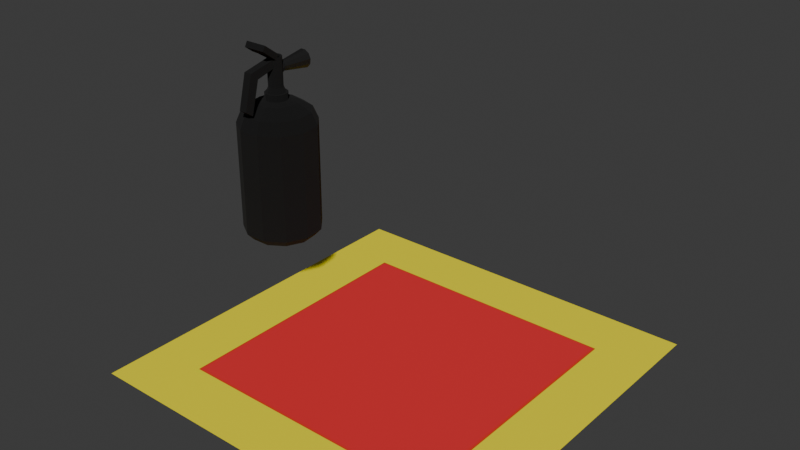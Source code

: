 # Source: Extintor.blend  (saved by Blender 5.1.29; exported with 4.5.12 LTS)
import bpy
from mathutils import Matrix  # noqa: F401  (used for matrix-valued properties, if any)

bpy.ops.wm.read_factory_settings(use_empty=True)
scene = bpy.context.scene
scene.name = 'Scene'

# ---- collections
col_collection = bpy.data.collections.new('Collection'); scene.collection.children.link(col_collection)

# ---- images (referenced by path relative to the original .blend; pixels are not part of the script)
import os
ASSET_DIR = os.environ.get("B2B_ASSET_DIR", "")  # directory of the original .blend (textures are referenced by path, not embedded)
HERE = os.path.dirname(os.path.abspath(__file__))  # packed textures are extracted next to this script under _unpacked/

def load_image(name, relpath, width, height, colorspace="sRGB"):
    """Load a texture the original file referenced (path relative to the .blend, or extracted next to this script)."""
    p = next((c for c in (os.path.join(HERE, relpath), os.path.join(ASSET_DIR, relpath)) if relpath and os.path.exists(c)), "")
    if p:
        img = bpy.data.images.load(p, check_existing=True)
        img.name = name
    else:  # same state as the original file: an image datablock whose file is absent (Cycles renders it pink)
        img = bpy.data.images.new(name, width, height)
        img.source = "FILE"
        img.filepath = "//" + (relpath or name)
    img.colorspace_settings.name = colorspace
    return img
img_extintor = load_image('Extintor', '_unpacked/Extintor.eebb1b2e.png', 1024, 1024, 'sRGB')
img_quadrado_distanciamento_jpg = load_image('quadrado_Distanciamento.jpg', '_unpacked/quadrado_Distanciamento.c6aaed5a.jpg', 1018, 1018, 'sRGB')

# ---- materials (node trees are filled in below, after node groups)
mat_extintor = bpy.data.materials.new('Extintor')
mat_contorno = bpy.data.materials.new('Contorno')
mat_contorno.use_backface_culling = True
mat_contorno.use_backface_culling_shadow = True
mat_empunhadura = bpy.data.materials.new('Empunhadura')
mat_piso = bpy.data.materials.new('Piso')

# ---- material node trees
mat_extintor.use_nodes = True; mat_extintor.node_tree.nodes.clear()
_N = mat_extintor.node_tree.nodes; _L = mat_extintor.node_tree.links
n0 = _N.new('ShaderNodeBsdfPrincipled'); n0.name = 'Principled BSDF'; n0.location = (-200, 100)
n0.inputs[2].default_value = 0.1308
n1 = _N.new('ShaderNodeOutputMaterial'); n1.name = 'Material Output'; n1.location = (200, 100)
n2 = _N.new('ShaderNodeTexImage'); n2.name = 'Image Texture'; n2.location = (-537, 65)
n2.image = img_extintor
_L.new(n0.outputs[0], n1.inputs[0])
_L.new(n2.outputs[0], n0.inputs[0])
n1.is_active_output = True
mat_contorno.use_nodes = True; mat_contorno.node_tree.nodes.clear()
_N = mat_contorno.node_tree.nodes; _L = mat_contorno.node_tree.links
n0 = _N.new('ShaderNodeBsdfPrincipled'); n0.name = 'Principled BSDF'; n0.location = (-200, 100)
n0.inputs[0].default_value = (0.0, 0.0, 0.0, 1.0)
n0.inputs[2].default_value = 1.0
n1 = _N.new('ShaderNodeOutputMaterial'); n1.name = 'Material Output'; n1.location = (200, 100)
_L.new(n0.outputs[0], n1.inputs[0])
n1.is_active_output = True
mat_empunhadura.use_nodes = True; mat_empunhadura.node_tree.nodes.clear()
_N = mat_empunhadura.node_tree.nodes; _L = mat_empunhadura.node_tree.links
n0 = _N.new('ShaderNodeBsdfPrincipled'); n0.name = 'Principled BSDF'; n0.location = (-200, 100)
n0.inputs[0].default_value = (0.009255, 0.009255, 0.009255, 1.0)
n1 = _N.new('ShaderNodeOutputMaterial'); n1.name = 'Material Output'; n1.location = (200, 100)
_L.new(n0.outputs[0], n1.inputs[0])
n1.is_active_output = True
mat_piso.use_nodes = True; mat_piso.node_tree.nodes.clear()
_N = mat_piso.node_tree.nodes; _L = mat_piso.node_tree.links
n0 = _N.new('ShaderNodeBsdfPrincipled'); n0.name = 'Principled BSDF'; n0.location = (-200, 100)
n1 = _N.new('ShaderNodeOutputMaterial'); n1.name = 'Material Output'; n1.location = (200, 100)
n2 = _N.new('ShaderNodeTexImage'); n2.name = 'Image Texture'; n2.location = (-569, 46)
n2.image = img_quadrado_distanciamento_jpg
_L.new(n0.outputs[0], n1.inputs[0])
_L.new(n2.outputs[0], n0.inputs[0])
n1.is_active_output = True

# ---- world
world_world = bpy.data.worlds.new('World'); scene.world = world_world
world_world.use_nodes = True; world_world.node_tree.nodes.clear()
_N = world_world.node_tree.nodes; _L = world_world.node_tree.links
n0 = _N.new('ShaderNodeOutputWorld'); n0.name = 'World Output'; n0.location = (200, 100)
n1 = _N.new('ShaderNodeBackground'); n1.name = 'Background'; n1.location = (-200, 100)
n1.inputs[0].default_value = (0.05088, 0.05088, 0.05088, 1.0)
_L.new(n1.outputs[0], n0.inputs[0])
n0.is_active_output = True
world_world.color = (0.05088, 0.05088, 0.05088)
world_world.sun_shadow_jitter_overblur = 0.0

# ---- meshes
me_cylinder_001 = bpy.data.meshes.new('Cylinder.001')
me_cylinder_001.from_pydata([(-0.9096, 0.4154, -0.8789), (-0.9898, -0.1423, -0.8789), (-0.7557, -0.6549, -0.8789), (-0.2817, -0.9595, -0.8789), (0.2817, -0.9595, -0.8789), (0.7557, -0.6549, -0.8789), (0.9898, -0.1423, -0.8789), (0.9096, 0.4154, -0.8789), (-0.5406, 0.8413, -0.8789), (0.5406, 0.8413, -0.8789), (0.0, 1.0, -0.8789), (1.489e-07, 0.2691, 0.7433), (0.0, 1.0, 0.4626), (1.49e-08, 0.5263, 0.7057), (3.725e-09, 0.8731, 0.6029), (0.1455, 0.2264, 0.7433), (0.5406, 0.8413, 0.4626), (0.2845, 0.4427, 0.7057), (0.472, 0.7345, 0.6029), (0.2448, 0.1118, 0.7433), (0.9096, 0.4154, 0.4626), (0.4787, 0.2186, 0.7057), (0.7942, 0.3627, 0.6029), (0.2664, -0.0383, 0.7433), (0.9898, -0.1423, 0.4626), (0.5209, -0.07489, 0.7057), (0.8642, -0.1242, 0.6029), (0.2034, -0.1763, 0.7433), (0.7557, -0.6549, 0.4626), (0.3977, -0.3446, 0.7057), (0.6598, -0.5717, 0.6029), (0.07583, -0.2582, 0.7433), (0.2817, -0.9595, 0.4626), (0.1483, -0.5049, 0.7057), (0.246, -0.8377, 0.6029), (-0.07583, -0.2582, 0.7433), (-0.2817, -0.9595, 0.4626), (-0.1483, -0.5049, 0.7057), (-0.246, -0.8377, 0.6029), (-0.2034, -0.1762, 0.7433), (-0.7557, -0.6549, 0.4626), (-0.3977, -0.3446, 0.7057), (-0.6598, -0.5717, 0.6029), (-0.2664, -0.0383, 0.7433), (-0.9898, -0.1423, 0.4626), (-0.5209, -0.07489, 0.7057), (-0.8642, -0.1242, 0.6029), (-0.2448, 0.1118, 0.7433), (-0.9096, 0.4154, 0.4626), (-0.4787, 0.2186, 0.7057), (-0.7942, 0.3627, 0.6029), (-0.1455, 0.2264, 0.7433), (-0.5406, 0.8413, 0.4626), (-0.2845, 0.4427, 0.7057), (-0.472, 0.7345, 0.6029), (5.532e-09, 0.5708, -1.0), (0.0, 0.8396, -0.9553), (0.4539, 0.7063, -0.9553), (0.3086, 0.4802, -1.0), (0.7637, 0.3488, -0.9553), (0.5192, 0.2371, -1.0), (0.831, -0.1195, -0.9553), (0.565, -0.08123, -1.0), (0.6345, -0.5498, -0.9553), (0.4314, -0.3738, -1.0), (0.2365, -0.8056, -0.9553), (0.1608, -0.5477, -1.0), (-0.2365, -0.8056, -0.9553), (-0.1608, -0.5477, -1.0), (-0.6345, -0.5498, -0.9553), (-0.4314, -0.3738, -1.0), (-0.831, -0.1195, -0.9553), (-0.565, -0.08123, -1.0), (-0.7637, 0.3488, -0.9553), (-0.5192, 0.2371, -1.0), (-0.3086, 0.4802, -1.0), (-0.4539, 0.7063, -0.9553), (1.551e-07, 0.2691, 0.8332), (0.1455, 0.2264, 0.8332), (0.2448, 0.1118, 0.8332), (0.2664, -0.0383, 0.8332), (0.2034, -0.1763, 0.8332), (0.07583, -0.2582, 0.8332), (-0.07583, -0.2582, 0.8332), (-0.2034, -0.1762, 0.8332), (-0.2664, -0.0383, 0.8332), (-0.2448, 0.1118, 0.8332), (-0.1455, 0.2264, 0.8332)], [], [(16, 12, 14, 18), (18, 14, 13, 17), (17, 13, 11, 15), (20, 16, 18, 22), (22, 18, 17, 21), (21, 17, 15, 19), (24, 20, 22, 26), (26, 22, 21, 25), (25, 21, 19, 23), (28, 24, 26, 30), (30, 26, 25, 29), (29, 25, 23, 27), (32, 28, 30, 34), (34, 30, 29, 33), (33, 29, 27, 31), (36, 32, 34, 38), (38, 34, 33, 37), (37, 33, 31, 35), (40, 36, 38, 42), (42, 38, 37, 41), (41, 37, 35, 39), (44, 40, 42, 46), (46, 42, 41, 45), (45, 41, 39, 43), (48, 44, 46, 50), (50, 46, 45, 49), (49, 45, 43, 47), (52, 48, 50, 54), (54, 50, 49, 53), (53, 49, 47, 51), (12, 52, 54, 14), (14, 54, 53, 13), (13, 53, 51, 11), (15, 11, 77, 78), (10, 12, 16, 9), (8, 52, 12, 10), (9, 16, 20, 7), (7, 20, 24, 6), (6, 24, 28, 5), (5, 28, 32, 4), (4, 32, 36, 3), (3, 36, 40, 2), (2, 40, 44, 1), (1, 44, 48, 0), (0, 48, 52, 8), (56, 57, 58, 55), (57, 59, 60, 58), (59, 61, 62, 60), (61, 63, 64, 62), (63, 65, 66, 64), (65, 67, 68, 66), (67, 69, 70, 68), (69, 71, 72, 70), (71, 73, 74, 72), (73, 76, 75, 74), (76, 56, 55, 75), (55, 58, 60, 62, 64, 66, 68, 70, 72, 74, 75), (56, 10, 9, 57), (76, 8, 10, 56), (57, 9, 7, 59), (59, 7, 6, 61), (61, 6, 5, 63), (63, 5, 4, 65), (65, 4, 3, 67), (67, 3, 2, 69), (69, 2, 1, 71), (71, 1, 0, 73), (73, 0, 8, 76), (19, 15, 78, 79), (23, 19, 79, 80), (27, 23, 80, 81), (31, 27, 81, 82), (35, 31, 82, 83), (39, 35, 83, 84), (43, 39, 84, 85), (47, 43, 85, 86), (51, 47, 86, 87), (11, 51, 87, 77), (77, 87, 86, 85, 84, 83, 82, 81, 80, 79, 78)])
_uv = me_cylinder_001.uv_layers.new(name='UVMap')
_uv.uv.foreach_set('vector', [0.9091, 0.7727, 1.0, 0.7727, 0.9942, 1.0, 0.9091, 1.0, 0.3784, 0.4499, 0.25, 0.4876, 0.25, 0.3763, 0.3183, 0.3563, 0.3183, 0.3563, 0.25, 0.3763, 0.25, 0.2626, 0.2568, 0.2606, 0.8182, 0.7727, 0.9091, 0.7727, 0.9091, 1.0, 0.8182, 1.0, 0.4661, 0.3487, 0.3784, 0.4499, 0.3183, 0.3563, 0.3649, 0.3025, 0.3649, 0.3025, 0.3183, 0.3563, 0.2568, 0.2606, 0.2615, 0.2552, 0.7273, 0.7727, 0.8182, 0.7727, 0.8182, 1.0, 0.7273, 1.0, 0.4852, 0.2162, 0.4661, 0.3487, 0.3649, 0.3025, 0.375, 0.232, 0.375, 0.232, 0.3649, 0.3025, 0.2615, 0.2552, 0.2625, 0.2482, 0.6364, 0.7727, 0.7273, 0.7727, 0.7273, 1.0, 0.6364, 1.0, 0.4296, 0.09442, 0.4852, 0.2162, 0.375, 0.232, 0.3455, 0.1673, 0.3455, 0.1673, 0.375, 0.232, 0.2625, 0.2482, 0.2595, 0.2417, 0.5455, 0.7727, 0.6364, 0.7727, 0.6364, 1.0, 0.5455, 1.0, 0.3169, 0.02204, 0.4296, 0.09442, 0.3455, 0.1673, 0.2856, 0.1288, 0.2856, 0.1288, 0.3455, 0.1673, 0.2595, 0.2417, 0.2536, 0.2379, 0.4545, 0.7727, 0.5455, 0.7727, 0.5455, 1.0, 0.4545, 1.0, 0.1831, 0.02204, 0.3169, 0.02204, 0.2856, 0.1288, 0.2144, 0.1288, 0.2144, 0.1288, 0.2856, 0.1288, 0.2536, 0.2379, 0.2464, 0.2379, 0.3636, 0.7727, 0.4545, 0.7727, 0.4545, 1.0, 0.3636, 1.0, 0.07045, 0.09442, 0.1831, 0.02204, 0.2144, 0.1288, 0.1545, 0.1673, 0.1545, 0.1673, 0.2144, 0.1288, 0.2464, 0.2379, 0.2405, 0.2417, 0.2727, 0.7727, 0.3636, 0.7727, 0.3636, 1.0, 0.2727, 1.0, 0.01484, 0.2162, 0.07045, 0.09442, 0.1545, 0.1673, 0.125, 0.232, 0.125, 0.232, 0.1545, 0.1673, 0.2405, 0.2417, 0.2375, 0.2482, 0.1818, 0.7727, 0.2727, 0.7727, 0.2727, 1.0, 0.1818, 1.0, 0.03389, 0.3487, 0.01484, 0.2162, 0.125, 0.232, 0.1351, 0.3025, 0.1351, 0.3025, 0.125, 0.232, 0.2375, 0.2482, 0.2385, 0.2552, 0.09091, 0.7727, 0.1818, 0.7727, 0.1818, 1.0, 0.09091, 1.0, 0.1216, 0.4499, 0.03389, 0.3487, 0.1351, 0.3025, 0.1817, 0.3563, 0.1817, 0.3563, 0.1351, 0.3025, 0.2385, 0.2552, 0.2432, 0.2606, -1.788e-07, 0.7727, 0.09091, 0.7727, 0.09091, 1.0, 0.00577, 1.0, 0.25, 0.4876, 0.1216, 0.4499, 0.1817, 0.3563, 0.25, 0.3763, 0.25, 0.3763, 0.1817, 0.3563, 0.2432, 0.2606, 0.25, 0.2626, 0.2568, 0.2606, 0.25, 0.2626, 0.25, 0.2626, 0.2568, 0.2606, 1.0, 0.513, 1.0, 0.7727, 0.9091, 0.7727, 0.9091, 0.513, 0.09091, 0.513, 0.09091, 0.7727, -1.788e-07, 0.7727, -1.788e-07, 0.513, 0.9091, 0.513, 0.9091, 0.7727, 0.8182, 0.7727, 0.8182, 0.513, 0.8182, 0.513, 0.8182, 0.7727, 0.7273, 0.7727, 0.7273, 0.513, 0.7273, 0.513, 0.7273, 0.7727, 0.6364, 0.7727, 0.6364, 0.513, 0.6364, 0.513, 0.6364, 0.7727, 0.5455, 0.7727, 0.5455, 0.513, 0.5455, 0.513, 0.5455, 0.7727, 0.4545, 0.7727, 0.4545, 0.513, 0.4545, 0.513, 0.4545, 0.7727, 0.3636, 0.7727, 0.3636, 0.513, 0.3636, 0.513, 0.3636, 0.7727, 0.2727, 0.7727, 0.2727, 0.513, 0.2727, 0.513, 0.2727, 0.7727, 0.1818, 0.7727, 0.1818, 0.513, 0.1818, 0.513, 0.1818, 0.7727, 0.09091, 0.7727, 0.09091, 0.513, 1.0, 0.5061, 0.9091, 0.5061, 0.9091, 0.5, 0.9984, 0.5, 0.9091, 0.5061, 0.8182, 0.5061, 0.8182, 0.5, 0.9091, 0.5, 0.8182, 0.5061, 0.7273, 0.5061, 0.7273, 0.5, 0.8182, 0.5, 0.7273, 0.5061, 0.6364, 0.5061, 0.6364, 0.5, 0.7273, 0.5, 0.6364, 0.5061, 0.5455, 0.5061, 0.5455, 0.5, 0.6364, 0.5, 0.5455, 0.5061, 0.4545, 0.5061, 0.4545, 0.5, 0.5455, 0.5, 0.4545, 0.5061, 0.3636, 0.5061, 0.3636, 0.5, 0.4545, 0.5, 0.3636, 0.5061, 0.2727, 0.5061, 0.2727, 0.5, 0.3636, 0.5, 0.2727, 0.5061, 0.1818, 0.5061, 0.1818, 0.5, 0.2727, 0.5, 0.1818, 0.5061, 0.09091, 0.5061, 0.09091, 0.5, 0.1818, 0.5, 0.09091, 0.5061, -1.788e-07, 0.5061, 0.001561, 0.5, 0.09091, 0.5, 0.75, 0.4818, 0.8753, 0.445, 0.9608, 0.3463, 0.9794, 0.217, 0.9252, 0.09823, 0.8153, 0.02763, 0.6847, 0.02763, 0.5748, 0.09823, 0.5206, 0.217, 0.5392, 0.3463, 0.6247, 0.445, 1.0, 0.5061, 1.0, 0.513, 0.9091, 0.513, 0.9091, 0.5061, 0.09091, 0.5061, 0.09091, 0.513, -1.788e-07, 0.513, -1.788e-07, 0.5061, 0.9091, 0.5061, 0.9091, 0.513, 0.8182, 0.513, 0.8182, 0.5061, 0.8182, 0.5061, 0.8182, 0.513, 0.7273, 0.513, 0.7273, 0.5061, 0.7273, 0.5061, 0.7273, 0.513, 0.6364, 0.513, 0.6364, 0.5061, 0.6364, 0.5061, 0.6364, 0.513, 0.5455, 0.513, 0.5455, 0.5061, 0.5455, 0.5061, 0.5455, 0.513, 0.4545, 0.513, 0.4545, 0.5061, 0.4545, 0.5061, 0.4545, 0.513, 0.3636, 0.513, 0.3636, 0.5061, 0.3636, 0.5061, 0.3636, 0.513, 0.2727, 0.513, 0.2727, 0.5061, 0.2727, 0.5061, 0.2727, 0.513, 0.1818, 0.513, 0.1818, 0.5061, 0.1818, 0.5061, 0.1818, 0.513, 0.09091, 0.513, 0.09091, 0.5061, 0.2615, 0.2552, 0.2568, 0.2606, 0.2568, 0.2606, 0.2615, 0.2552, 0.2625, 0.2482, 0.2615, 0.2552, 0.2615, 0.2552, 0.2625, 0.2482, 0.2595, 0.2417, 0.2625, 0.2482, 0.2625, 0.2482, 0.2595, 0.2417, 0.2536, 0.2379, 0.2595, 0.2417, 0.2595, 0.2417, 0.2536, 0.2379, 0.2464, 0.2379, 0.2536, 0.2379, 0.2536, 0.2379, 0.2464, 0.2379, 0.2405, 0.2417, 0.2464, 0.2379, 0.2464, 0.2379, 0.2405, 0.2417, 0.2375, 0.2482, 0.2405, 0.2417, 0.2405, 0.2417, 0.2375, 0.2482, 0.2385, 0.2552, 0.2375, 0.2482, 0.2375, 0.2482, 0.2385, 0.2552, 0.2432, 0.2606, 0.2385, 0.2552, 0.2385, 0.2552, 0.2432, 0.2606, 0.25, 0.2626, 0.2432, 0.2606, 0.2432, 0.2606, 0.25, 0.2626, 0.25, 0.2626, 0.2432, 0.2606, 0.2385, 0.2552, 0.2375, 0.2482, 0.2405, 0.2417, 0.2464, 0.2379, 0.2536, 0.2379, 0.2595, 0.2417, 0.2625, 0.2482, 0.2615, 0.2552, 0.2568, 0.2606])
me_cylinder_001.materials.append(mat_extintor)
me_cylinder_001.materials.append(mat_contorno)
me_cylinder_001.update()
me_cylinder_002 = bpy.data.meshes.new('Cylinder.002')
me_cylinder_002.from_pydata([(2.54e-07, 1.472, -0.08554), (-0.15, -1.009, -0.01675), (0.1985, 1.472, -0.07196), (1.701e-07, 0.389, -0.2361), (-0.15, -1.318, 0.02485), (0.334, 1.472, -0.03554), (0.3635, 1.472, 0.01217), (0.2103, 0.3273, -0.2361), (0.2775, 1.472, 0.05602), (-0.4431, -0.945, 0.2223), (-0.15, -0.22, 0.08126), (0.1035, 1.472, 0.08208), (0.3539, 0.1616, -0.2361), (-0.1035, 1.472, 0.08208), (-0.2775, 1.472, 0.05602), (-0.4431, -0.8465, 0.2558), (-0.3635, 1.472, 0.01217), (0.1496, -1.009, -0.01675), (-0.334, 1.472, -0.03554), (0.1496, -1.318, 0.02485), (0.3851, -0.05536, -0.2361), (-0.1985, 1.472, -0.07196), (0.1774, 0.3511, -0.01887), (0.294, -0.2548, -0.2361), (0.1496, -0.22, 0.08126), (-0.05495, 0.3511, 0.04359), (0.1096, -0.3733, -0.2361), (0.05495, 0.3511, 0.04359), (0.4382, -0.945, 0.2223), (-0.1774, 0.3511, -0.01887), (-0.15, -1.35, -0.3141), (-0.193, 0.3511, 0.006466), (-0.1096, -0.3733, -0.2361), (0.193, 0.3511, 0.006466), (-0.15, -1.652, -0.2706), (1.335e-07, 0.3511, -0.04543), (0.4382, -0.8465, 0.2558), (0.1474, 0.3511, 0.02975), (0.1496, -1.652, -0.2706), (-0.1474, 0.3511, 0.02975), (-0.294, -0.2548, -0.2361), (-0.1054, 0.3511, -0.03822), (0.1054, 0.3511, -0.03822), (0.1496, -1.35, -0.3141), (-0.2067, -0.5344, 0.2035), (-0.3851, -0.05536, -0.2361), (-0.1117, -0.163, 0.1413), (-0.3539, 0.1616, -0.2361), (-0.257, -0.7123, 0.2333), (-0.2103, 0.3273, -0.2361), (2.181e-07, 0.2691, 0.09703), (0.2521, -0.7123, 0.2333), (0.1455, 0.2264, 0.09703), (0.1344, -0.2584, 0.1573), (0.1068, -0.163, 0.1413), (0.2448, 0.1118, 0.09703), (0.2664, -0.0383, 0.09703), (-0.257, -0.8065, 0.2013), (0.1068, -0.2637, 0.119), (0.2034, -0.1763, 0.09703), (0.2521, -0.8065, 0.2013), (0.07583, -0.2582, 0.09703), (-0.07583, -0.2582, 0.09703), (0.2013, -0.6042, 0.1706), (-0.2034, -0.1762, 0.09703), (-0.1394, -0.3767, 0.1361), (-0.2664, -0.0383, 0.09703), (-0.1117, -0.2637, 0.119), (-0.2448, 0.1118, 0.09703), (-0.1455, 0.2264, 0.09703), (1.225e-07, 0.2691, -0.1697), (0.1455, 0.2264, -0.1697), (-0.2034, -0.1762, -0.1697), (-0.2664, -0.0383, -0.1697), (0.2034, -0.1763, -0.1697), (0.07583, -0.2582, -0.1697), (0.2448, 0.1118, -0.1697), (-0.2448, 0.1118, -0.1697), (-0.07583, -0.2582, -0.1697), (0.2664, -0.0383, -0.1697), (-0.1455, 0.2264, -0.1697), (-0.217, -0.1186, 0.09703), (0.2122, -0.1186, 0.09703), (0.1806, 0.1018, 0.09703), (0.1938, 0.09335, 0.09703), (0.1923, 0.1018, 0.09703), (-0.2121, -0.0925, 0.09703), (-0.1855, 0.1018, 0.09703), (-0.1972, 0.1018, 0.09703), (0.1554, -0.1186, 0.09703), (-0.1603, -0.1186, 0.09703), (0.07583, -0.2582, 0.0793), (0.1353, -0.22, 0.08126), (0.07583, -0.2582, 0.02274), (0.1496, -0.2109, 0.07965), (0.1496, -0.2109, 0.02523), (-0.07583, -0.2582, 0.02274), (-0.07583, -0.2582, 0.0793), (-0.15, -0.2105, 0.02525), (-0.15, -0.2105, 0.0796), (-0.1353, -0.22, 0.08126), (0.05, 0.2545, -0.06205), (1.61e-07, 0.2691, -0.06243), (1.989e-07, 0.2691, 0.04344), (0.05495, 0.253, 0.04341), (0.1303, 0.2309, -0.05446), (0.1455, 0.2264, -0.0493), (0.1455, 0.2264, 0.02582), (0.1128, 0.236, 0.03103), (0.1054, 0.2382, -0.05976), (0.1774, 0.1896, -0.04246), (0.1791, 0.1876, -0.03995), (0.1474, 0.2242, 0.02546), (0.193, 0.1716, -0.009256), (0.1916, 0.1733, -0.008349), (-0.1926, 0.172, -0.009867), (-0.1774, 0.1896, -0.04246), (-0.1615, 0.208, -0.04406), (-0.193, 0.1716, -0.009256), (-0.1455, 0.2264, -0.04666), (-0.1455, 0.2264, 0.02594), (-0.1584, 0.2116, 0.01943), (-0.1474, 0.2242, 0.02546), (-0.1054, 0.2382, -0.05976), (-0.09251, 0.242, 0.03777), (-0.05654, 0.2525, -0.06036), (-0.05495, 0.253, 0.04341), (1.308e-07, 0.2691, -0.06243)], [], [(106, 105, 109, 101, 102, 103, 104, 108, 107), (105, 106, 71, 70, 102, 101, 109), (50, 52, 107, 108, 104, 103), (83, 85, 55, 52, 50, 69, 68, 88, 87), (86, 88, 68, 66, 64, 62, 61, 59, 56, 55, 85, 84, 82, 89, 90, 81), (73, 72, 64, 66), (95, 93, 75, 74, 59, 61, 91, 92, 94), (111, 110, 106, 107, 112, 114, 113), (107, 52, 55, 76, 71, 106, 110, 111, 113, 114, 112), (77, 73, 66, 68), (91, 61, 62, 97), (96, 78, 75, 93), (79, 76, 55, 56), (122, 120, 119, 117, 116, 115, 118, 121), (116, 117, 119, 80, 77, 68, 69, 120, 122, 121, 118, 115), (100, 97, 62, 64, 72, 78, 96, 98, 99), (74, 79, 56, 59), (123, 119, 120, 124, 126, 103, 102, 127, 125), (127, 102, 70, 80, 119, 123, 125), (69, 50, 103, 126, 124, 120), (3, 49, 80, 70), (23, 20, 79, 74), (40, 32, 78, 72), (49, 47, 77, 80), (20, 12, 76, 79), (32, 26, 75, 78), (47, 45, 73, 77), (12, 7, 71, 76), (26, 23, 74, 75), (45, 40, 72, 73), (7, 3, 70, 71), (86, 81, 9, 15, 88), (48, 44, 46, 87, 88, 15, 36, 85, 83, 54, 53, 51), (46, 54, 83, 87), (84, 85, 36, 28, 82), (58, 89, 82, 28, 9, 81, 90, 67, 65, 57, 60, 63), (58, 67, 90, 89), (36, 15, 9, 28), (67, 46, 44, 48, 57, 65), (63, 60, 51, 53, 54, 58), (58, 54, 46, 67), (48, 51, 60, 57), (99, 98, 1, 4, 10), (24, 94, 92), (99, 10, 100), (95, 94, 24, 19, 17), (19, 4, 34, 38), (93, 95, 17, 1, 98, 96), (97, 100, 10, 4, 19, 24, 92, 91), (43, 38, 34, 30), (17, 19, 38, 43), (4, 1, 30, 34), (1, 17, 43, 30), (21, 0, 2, 5, 6, 8, 11, 13, 14, 16, 18), (5, 2, 42, 22), (11, 8, 37, 27), (16, 14, 39, 31), (2, 0, 35, 42), (0, 21, 41, 35), (8, 6, 33, 37), (14, 13, 25, 39), (21, 18, 29, 41), (6, 5, 22, 33), (13, 11, 27, 25), (18, 16, 31, 29), (110, 22, 42, 109, 105, 106), (108, 104, 27, 37, 112, 107), (121, 118, 31, 39, 122), (109, 42, 35, 127, 102, 101), (127, 35, 41, 123, 125), (37, 33, 113, 114, 112), (39, 25, 126, 124, 120, 122), (123, 41, 29, 116, 117, 119), (113, 33, 22, 110, 111), (126, 25, 27, 104, 103), (115, 116, 29, 31, 118)])
_uv = me_cylinder_002.uv_layers.new(name='UVMap')
_uv.uv.foreach_set('vector', [0.2568, 0.2606, 0.2561, 0.2608, 0.2549, 0.2612, 0.2523, 0.2619, 0.25, 0.2626, 0.25, 0.2626, 0.2526, 0.2618, 0.2553, 0.2611, 0.2568, 0.2606, 0.2561, 0.2608, 0.2568, 0.2606, 0.2568, 0.2606, 0.25, 0.2626, 0.25, 0.2626, 0.2523, 0.2619, 0.2549, 0.2612, 0.25, 0.2626, 0.2568, 0.2606, 0.2568, 0.2606, 0.2553, 0.2611, 0.2526, 0.2618, 0.25, 0.2626, 0.2585, 0.2548, 0.259, 0.2548, 0.2615, 0.2552, 0.2568, 0.2606, 0.25, 0.2626, 0.2432, 0.2606, 0.2385, 0.2552, 0.2408, 0.2548, 0.2413, 0.2548, 0.2401, 0.2457, 0.2408, 0.2548, 0.2385, 0.2552, 0.2375, 0.2482, 0.2405, 0.2417, 0.2464, 0.2379, 0.2536, 0.2379, 0.2595, 0.2417, 0.2625, 0.2482, 0.2615, 0.2552, 0.259, 0.2548, 0.2591, 0.2544, 0.2599, 0.2444, 0.2573, 0.2444, 0.2425, 0.2444, 0.2398, 0.2444, 0.2375, 0.2482, 0.2405, 0.2417, 0.2405, 0.2417, 0.2375, 0.2482, 0.257, 0.2401, 0.2536, 0.2379, 0.2536, 0.2379, 0.2595, 0.2417, 0.2595, 0.2417, 0.2536, 0.2379, 0.2536, 0.2379, 0.2563, 0.2397, 0.257, 0.2401, 0.2584, 0.2588, 0.2583, 0.2589, 0.2568, 0.2606, 0.2568, 0.2606, 0.2569, 0.2605, 0.259, 0.2581, 0.259, 0.258, 0.2568, 0.2606, 0.2568, 0.2606, 0.2615, 0.2552, 0.2615, 0.2552, 0.2568, 0.2606, 0.2568, 0.2606, 0.2583, 0.2589, 0.2584, 0.2588, 0.259, 0.258, 0.259, 0.2581, 0.2569, 0.2605, 0.2385, 0.2552, 0.2375, 0.2482, 0.2375, 0.2482, 0.2385, 0.2552, 0.2536, 0.2379, 0.2536, 0.2379, 0.2464, 0.2379, 0.2464, 0.2379, 0.2464, 0.2379, 0.2464, 0.2379, 0.2536, 0.2379, 0.2536, 0.2379, 0.2625, 0.2482, 0.2615, 0.2552, 0.2615, 0.2552, 0.2625, 0.2482, 0.2431, 0.2605, 0.2432, 0.2606, 0.2432, 0.2606, 0.2424, 0.2597, 0.2417, 0.2589, 0.241, 0.2581, 0.241, 0.258, 0.2426, 0.2599, 0.2417, 0.2589, 0.2424, 0.2597, 0.2432, 0.2606, 0.2432, 0.2606, 0.2385, 0.2552, 0.2385, 0.2552, 0.2432, 0.2606, 0.2432, 0.2606, 0.2431, 0.2605, 0.2426, 0.2599, 0.241, 0.258, 0.241, 0.2581, 0.2437, 0.2397, 0.2464, 0.2379, 0.2464, 0.2379, 0.2405, 0.2417, 0.2405, 0.2417, 0.2464, 0.2379, 0.2464, 0.2379, 0.243, 0.2401, 0.243, 0.2401, 0.2595, 0.2417, 0.2625, 0.2482, 0.2625, 0.2482, 0.2595, 0.2417, 0.2451, 0.2612, 0.2432, 0.2606, 0.2432, 0.2606, 0.2457, 0.2613, 0.2474, 0.2618, 0.25, 0.2626, 0.25, 0.2626, 0.25, 0.2626, 0.2474, 0.2618, 0.25, 0.2626, 0.25, 0.2626, 0.25, 0.2626, 0.2432, 0.2606, 0.2432, 0.2606, 0.2451, 0.2612, 0.2474, 0.2618, 0.2432, 0.2606, 0.25, 0.2626, 0.25, 0.2626, 0.2474, 0.2618, 0.2457, 0.2613, 0.2432, 0.2606, 0.25, 0.2626, 0.2432, 0.2606, 0.2432, 0.2606, 0.25, 0.2626, 0.2595, 0.2417, 0.2625, 0.2482, 0.2625, 0.2482, 0.2595, 0.2417, 0.2405, 0.2417, 0.2464, 0.2379, 0.2464, 0.2379, 0.2405, 0.2417, 0.2432, 0.2606, 0.2385, 0.2552, 0.2385, 0.2552, 0.2432, 0.2606, 0.2625, 0.2482, 0.2615, 0.2552, 0.2615, 0.2552, 0.2625, 0.2482, 0.2464, 0.2379, 0.2536, 0.2379, 0.2536, 0.2379, 0.2464, 0.2379, 0.2385, 0.2552, 0.2375, 0.2482, 0.2375, 0.2482, 0.2385, 0.2552, 0.2615, 0.2552, 0.2568, 0.2606, 0.2568, 0.2606, 0.2615, 0.2552, 0.2536, 0.2379, 0.2595, 0.2417, 0.2595, 0.2417, 0.2536, 0.2379, 0.2375, 0.2482, 0.2405, 0.2417, 0.2405, 0.2417, 0.2375, 0.2482, 0.2568, 0.2606, 0.25, 0.2626, 0.25, 0.2626, 0.2568, 0.2606, 0.3965, 0.02173, 0.4003, 0.0, 0.625, 0.0, 0.625, 0.25, 0.3806, 0.25, 0.5904, 0.2975, 0.5446, 0.3038, 0.4488, 0.3193, 0.3806, 0.2553, 0.3806, 0.25, 0.625, 0.25, 0.625, 0.5, 0.3806, 0.5, 0.3806, 0.4947, 0.4488, 0.4307, 0.4734, 0.4375, 0.5904, 0.4525, 0.4488, 0.3193, 0.4488, 0.4307, 0.3806, 0.4947, 0.3806, 0.2553, 0.3816, 0.5076, 0.3806, 0.5, 0.625, 0.5, 0.625, 0.75, 0.4003, 0.75, 0.4398, 0.8169, 0.4003, 0.7762, 0.4003, 0.75, 0.625, 0.75, 0.625, 1.0, 0.4003, 1.0, 0.4003, 0.9738, 0.4398, 0.9331, 0.4705, 0.9386, 0.5873, 0.9533, 0.5873, 0.7967, 0.5324, 0.8008, 0.4398, 0.8169, 0.4398, 0.9331, 0.4003, 0.9738, 0.4003, 0.7762, 0.625, 0.5, 0.875, 0.5, 0.875, 0.75, 0.625, 0.75, 0.375, 0.06122, 0.375, 0.1897, 0.5431, 0.1831, 0.625, 0.1799, 0.625, 0.07032, 0.426, 0.06211, 0.5328, 0.6833, 0.625, 0.6797, 0.625, 0.5701, 0.4193, 0.5614, 0.375, 0.5603, 0.375, 0.6888, 0.375, 0.6888, 0.375, 0.5603, 0.125, 0.5603, 0.125, 0.6888, 0.875, 0.5701, 0.625, 0.5701, 0.625, 0.6797, 0.875, 0.6797, 0.6154, 0.25, 0.375, 0.1928, 0.375, 0.0, 0.625, 0.0, 0.625, 0.25, 0.625, 0.5, 0.6157, 0.5, 0.625, 0.4881, 0.6154, 0.25, 0.625, 0.25, 0.625, 0.2623, 0.375, 0.5573, 0.6157, 0.5, 0.625, 0.5, 0.625, 0.75, 0.375, 0.75, 0.625, 0.75, 0.875, 0.75, 0.875, 0.75, 0.625, 0.75, 0.3135, 0.5688, 0.375, 0.5573, 0.375, 0.75, 0.125, 0.75, 0.125, 0.5572, 0.1869, 0.5688, 0.8131, 0.5087, 0.8627, 0.5, 0.875, 0.5, 0.875, 0.75, 0.625, 0.75, 0.625, 0.5, 0.6369, 0.5, 0.6865, 0.5087, 0.375, 0.75, 0.625, 0.75, 0.625, 1.0, 0.375, 1.0, 0.375, 0.75, 0.625, 0.75, 0.625, 0.75, 0.375, 0.75, 0.625, 0.0, 0.375, 0.0, 0.375, 0.0, 0.625, 0.0, 0.125, 0.75, 0.375, 0.75, 0.375, 0.75, 0.125, 0.75, 0.2432, 0.2606, 0.25, 0.2626, 0.2568, 0.2606, 0.2615, 0.2552, 0.2625, 0.2482, 0.2595, 0.2417, 0.2536, 0.2379, 0.2464, 0.2379, 0.2405, 0.2417, 0.2375, 0.2482, 0.2385, 0.2552, 0.2615, 0.2552, 0.2568, 0.2606, 0.2568, 0.2606, 0.2615, 0.2552, 0.2536, 0.2379, 0.2595, 0.2417, 0.2595, 0.2417, 0.2536, 0.2379, 0.2375, 0.2482, 0.2405, 0.2417, 0.2405, 0.2417, 0.2375, 0.2482, 0.2568, 0.2606, 0.25, 0.2626, 0.25, 0.2626, 0.2568, 0.2606, 0.25, 0.2626, 0.2432, 0.2606, 0.2432, 0.2606, 0.25, 0.2626, 0.2595, 0.2417, 0.2625, 0.2482, 0.2625, 0.2482, 0.2595, 0.2417, 0.2405, 0.2417, 0.2464, 0.2379, 0.2464, 0.2379, 0.2405, 0.2417, 0.2432, 0.2606, 0.2385, 0.2552, 0.2385, 0.2552, 0.2432, 0.2606, 0.2625, 0.2482, 0.2615, 0.2552, 0.2615, 0.2552, 0.2625, 0.2482, 0.2464, 0.2379, 0.2536, 0.2379, 0.2536, 0.2379, 0.2464, 0.2379, 0.2385, 0.2552, 0.2375, 0.2482, 0.2375, 0.2482, 0.2385, 0.2552, 0.2615, 0.2552, 0.2615, 0.2552, 0.2568, 0.2606, 0.2568, 0.2606, 0.2584, 0.2588, 0.2594, 0.2576, 0.2573, 0.2403, 0.2536, 0.2379, 0.2536, 0.2379, 0.2595, 0.2417, 0.2595, 0.2417, 0.2594, 0.2417, 0.2398, 0.2432, 0.2375, 0.2482, 0.2375, 0.2482, 0.2405, 0.2417, 0.2405, 0.2417, 0.2568, 0.2606, 0.2568, 0.2606, 0.25, 0.2626, 0.25, 0.2626, 0.25, 0.2626, 0.2532, 0.2617, 0.25, 0.2626, 0.25, 0.2626, 0.2432, 0.2606, 0.2432, 0.2606, 0.2463, 0.2615, 0.2595, 0.2417, 0.2625, 0.2482, 0.2625, 0.2482, 0.2624, 0.248, 0.2595, 0.2417, 0.2405, 0.2417, 0.2464, 0.2379, 0.2464, 0.2379, 0.244, 0.2395, 0.2406, 0.2417, 0.2405, 0.2417, 0.2432, 0.2606, 0.2432, 0.2606, 0.2385, 0.2552, 0.2385, 0.2552, 0.2395, 0.2564, 0.2406, 0.2576, 0.2625, 0.2482, 0.2625, 0.2482, 0.2615, 0.2552, 0.2615, 0.2552, 0.2616, 0.2546, 0.2464, 0.2379, 0.2464, 0.2379, 0.2536, 0.2379, 0.2536, 0.2379, 0.25, 0.2379, 0.2375, 0.2483, 0.2385, 0.2552, 0.2385, 0.2552, 0.2375, 0.2482, 0.2375, 0.2482])
me_cylinder_002.materials.append(mat_empunhadura)
me_cylinder_002.materials.append(mat_contorno)
me_cylinder_002.update()
me_plane = bpy.data.meshes.new('Plane')
me_plane.from_pydata([(-5.0, -5.0, 0.0), (5.0, -5.0, 0.0), (-5.0, 5.0, 0.0), (5.0, 5.0, 0.0)], [], [(0, 1, 3, 2)])
_uv = me_plane.uv_layers.new(name='UVMap')
_uv.uv.foreach_set('vector', [0.0, 0.0, 1.0, 0.0, 1.0, 1.0, 0.0, 1.0])
me_plane.materials.append(mat_piso)
me_plane.update()

# ---- objects
ob_extintor = bpy.data.objects.new('Extintor', me_cylinder_001)
ob_empunhadura = bpy.data.objects.new('Empunhadura', me_cylinder_002)
ob_piso = bpy.data.objects.new('Piso', me_plane)

# ---- transforms, parenting, visibility, modifiers, constraints
ob_extintor.location = (0.0, 0.0, 4.652)
ob_extintor.scale = (1.0, 1.0, 2.072)
_m = ob_extintor.modifiers.new('Solidify', 'SOLIDIFY')
_m.thickness = -0.04
_m.material_offset = 1
_m.material_offset_rim = 1
_m.use_flip_normals = True
ob_empunhadura.location = (2.209e-05, -0.004916, 7.029)
ob_empunhadura.scale = (0.6715, 0.6715, 2.882)
_m = ob_empunhadura.modifiers.new('Solidify', 'SOLIDIFY')
_m.thickness = -0.02
_m.material_offset = 1
_m.material_offset_rim = 1
_m.use_flip_normals = True
ob_piso.location = (3.929, 0.002875, 0.3129)

# ---- collection membership
col_collection.objects.link(ob_extintor)
col_collection.objects.link(ob_empunhadura)
col_collection.objects.link(ob_piso)

# ---- scene / render settings (as saved in the file)
scene.frame_start = 1; scene.frame_end = 250; scene.frame_set(1)
scene.render.engine = 'BLENDER_EEVEE_NEXT'
scene.render.bake_bias = 0.0
scene.render.bake_samples = 0
scene.cycles.sampling_pattern = 'TABULATED_SOBOL'
scene.eevee.use_volume_custom_range = False
bpy.context.view_layer.update()

# ---- added for rendering (the .blend has no active camera and no usable light): camera, sun
cam_auto = bpy.data.cameras.new('AutoCamera')
cam_auto.lens = 50.0
cam_auto.sensor_width = 36.0
cam_auto.clip_end = 1000.0
ob_auto_camera = bpy.data.objects.new('AutoCamera', cam_auto)
scene.collection.objects.link(ob_auto_camera)
ob_auto_camera.location = (18.7325, -17.7613, 15.8972)
ob_auto_camera.rotation_euler = (1.09748, -7.21219e-08, 0.694738)
scene.camera = ob_auto_camera
light_auto_sun = bpy.data.lights.new('AutoSun', 'SUN')
light_auto_sun.energy = 3.0
light_auto_sun.angle = 0.0523599
ob_auto_sun = bpy.data.objects.new('AutoSun', light_auto_sun)
scene.collection.objects.link(ob_auto_sun)
ob_auto_sun.rotation_euler = (0.872665, 0.174533, 0.523599)
bpy.context.view_layer.update()
